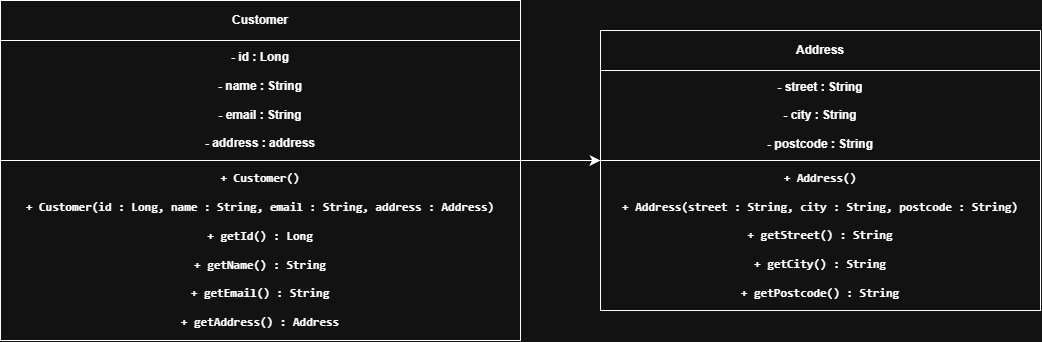

The diagram above was exported from draw.io. Its source (the exported page's mxGraphModel, read from the mxfile embedded in the PNG):
<mxGraphModel dx="1001" dy="1200" grid="1" gridSize="10" guides="1" tooltips="1" connect="1" arrows="1" fold="1" page="1" pageScale="1" pageWidth="827" pageHeight="1169" math="0" shadow="0">
  <root>
    <mxCell id="0" />
    <mxCell id="1" parent="0" />
    <mxCell id="jAOuNGF9d_707dqZTHpE-1" parent="1" style="rounded=0;whiteSpace=wrap;html=1;fontFamily=Helvetica;fontSize=12;fontStyle=1" value="Customer" vertex="1">
      <mxGeometry height="40" width="520" x="240" y="160" as="geometry" />
    </mxCell>
    <mxCell id="jAOuNGF9d_707dqZTHpE-2" parent="1" style="rounded=0;whiteSpace=wrap;html=1;fontFamily=Helvetica;fontSize=12;fontStyle=1" value="- id : Long&lt;br&gt;&lt;br&gt;&lt;div&gt;- name : String&lt;/div&gt;&lt;div&gt;&lt;br&gt;&lt;/div&gt;&lt;div&gt;- email : String&lt;/div&gt;&lt;div&gt;&lt;br&gt;&lt;/div&gt;&lt;div&gt;- address : address&lt;/div&gt;" vertex="1">
      <mxGeometry height="120" width="520" x="240" y="200" as="geometry" />
    </mxCell>
    <mxCell id="jAOuNGF9d_707dqZTHpE-8" edge="1" parent="1" source="jAOuNGF9d_707dqZTHpE-3" style="edgeStyle=none;curved=1;rounded=0;curveGeometry=1;orthogonalLoop=1;jettySize=auto;html=1;exitX=1;exitY=0;exitDx=0;exitDy=0;entryX=0;entryY=0;entryDx=0;entryDy=0;fontSize=12;startSize=8;endSize=8;" target="jAOuNGF9d_707dqZTHpE-7">
      <mxGeometry relative="1" as="geometry" />
    </mxCell>
    <mxCell id="jAOuNGF9d_707dqZTHpE-3" parent="1" style="rounded=0;whiteSpace=wrap;html=1;fontFamily=Helvetica;fontSize=12;fontStyle=1" value="&lt;pre&gt;+ Customer()&lt;br&gt;&lt;br&gt;+ Customer(id : Long, name : String, email : String, address : Address)&lt;br&gt;&lt;br&gt;+ getId() : Long&lt;br&gt;&lt;br&gt;+ getName() : String&lt;br&gt;&lt;br&gt;+ getEmail() : String&lt;br&gt;&lt;br&gt;+ getAddress() : Address&lt;/pre&gt;" vertex="1">
      <mxGeometry height="180" width="520" x="240" y="320" as="geometry" />
    </mxCell>
    <mxCell id="jAOuNGF9d_707dqZTHpE-5" parent="1" style="rounded=0;whiteSpace=wrap;html=1;fontFamily=Helvetica;fontSize=12;fontStyle=1" value="Address" vertex="1">
      <mxGeometry height="40" width="440" x="840" y="190" as="geometry" />
    </mxCell>
    <mxCell id="jAOuNGF9d_707dqZTHpE-6" parent="1" style="rounded=0;whiteSpace=wrap;html=1;fontFamily=Helvetica;fontSize=12;fontStyle=1" value="&lt;div&gt;- street : String&lt;/div&gt;&lt;div&gt;&lt;br&gt;&lt;/div&gt;&lt;div&gt;- city : String&lt;/div&gt;&lt;div&gt;&lt;br&gt;&lt;/div&gt;&lt;div&gt;- postcode : String&lt;/div&gt;" vertex="1">
      <mxGeometry height="90" width="440" x="840" y="230" as="geometry" />
    </mxCell>
    <mxCell id="jAOuNGF9d_707dqZTHpE-7" parent="1" style="rounded=0;whiteSpace=wrap;html=1;fontFamily=Helvetica;fontSize=12;fontStyle=1" value="&lt;pre&gt;+ Address()&lt;br&gt;&lt;br/&gt;+ Address(street : String, city : String, postcode : String)&lt;br&gt;&lt;br/&gt;+ getStreet() : String&lt;br&gt;&lt;br/&gt;+ getCity() : String&lt;br&gt;&lt;br/&gt;+ getPostcode() : String&lt;br&gt;&lt;/pre&gt;" vertex="1">
      <mxGeometry height="150" width="440" x="840" y="320" as="geometry" />
    </mxCell>
  </root>
</mxGraphModel>